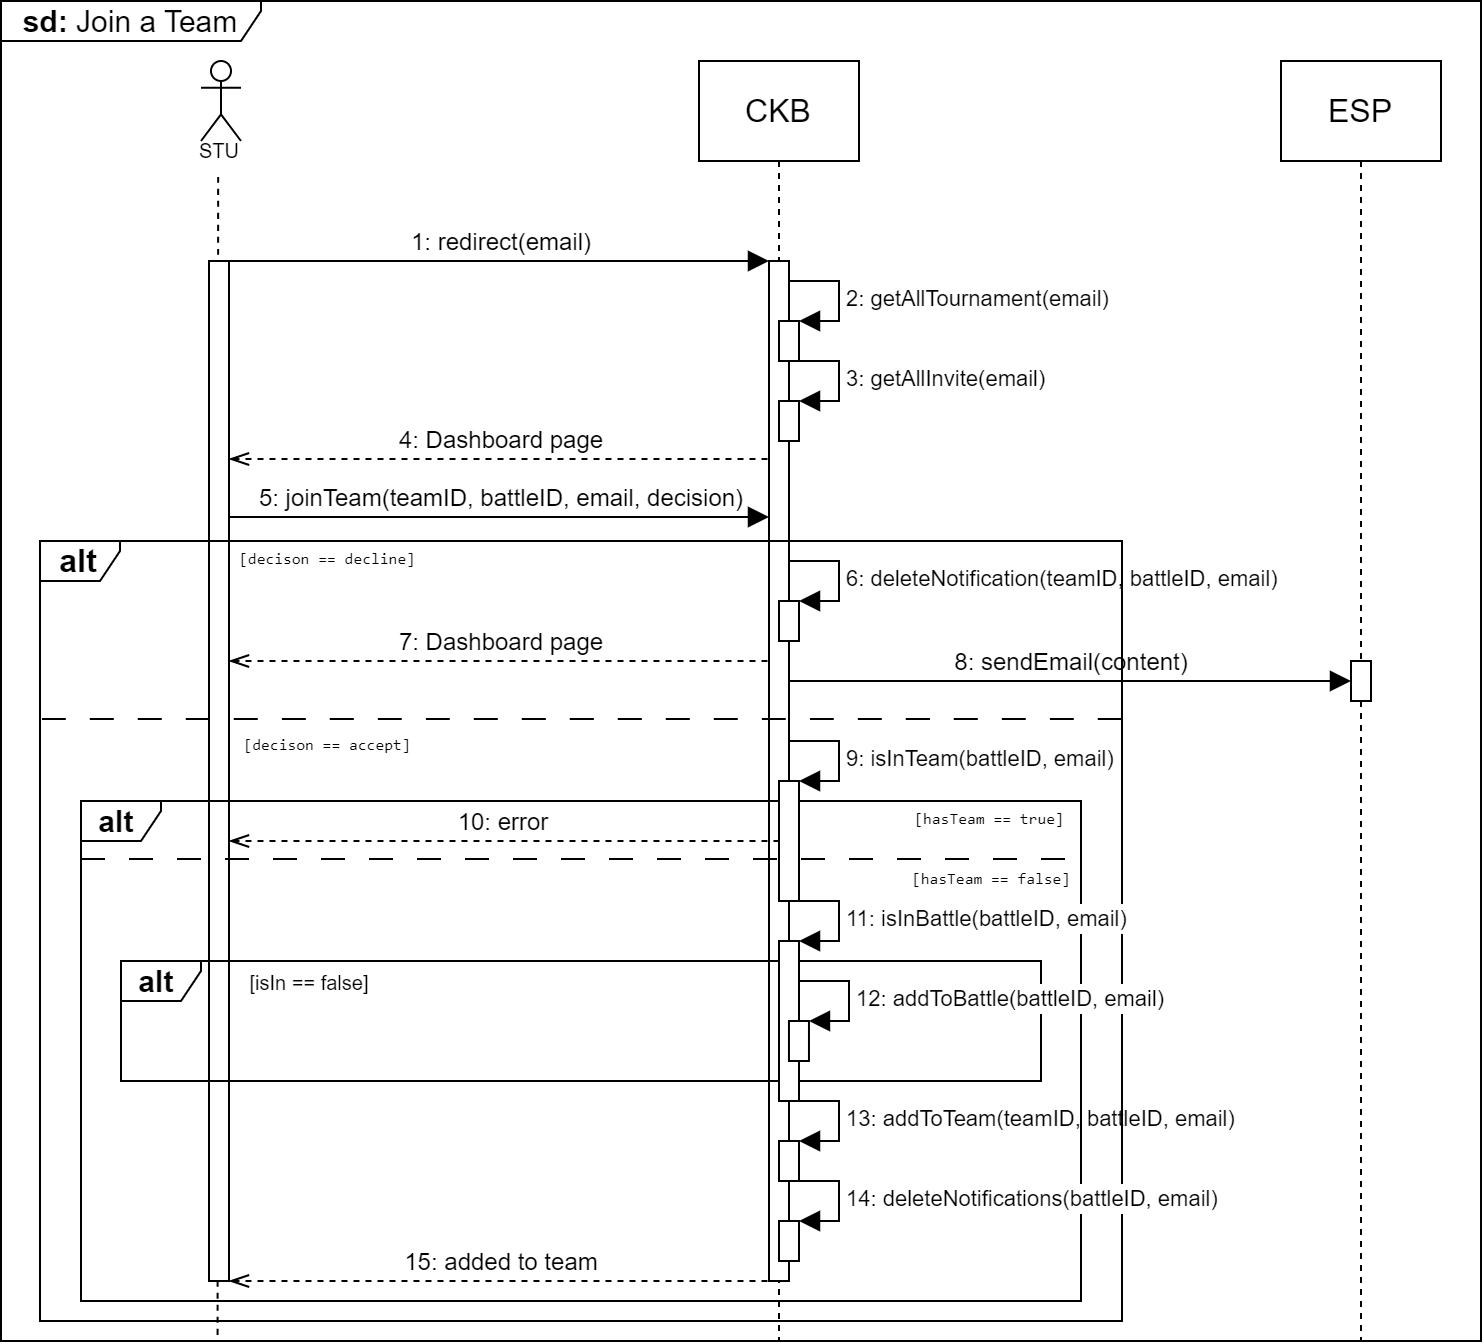

The diagram above was exported from draw.io. Its source (the exported page's mxGraphModel, read from the mxfile embedded in the PNG):
<mxGraphModel dx="2216" dy="1691" grid="1" gridSize="10" guides="1" tooltips="1" connect="1" arrows="1" fold="1" page="1" pageScale="1" pageWidth="1169" pageHeight="827" math="0" shadow="0">
  <root>
    <mxCell id="0" />
    <mxCell id="1" parent="0" />
    <mxCell id="-wcRwsP6vglD8lAwwieX-28" value="CKB" style="shape=umlLifeline;perimeter=lifelinePerimeter;whiteSpace=wrap;html=1;container=1;dropTarget=0;collapsible=0;recursiveResize=0;outlineConnect=0;portConstraint=eastwest;newEdgeStyle={&quot;edgeStyle&quot;:&quot;elbowEdgeStyle&quot;,&quot;elbow&quot;:&quot;vertical&quot;,&quot;curved&quot;:0,&quot;rounded&quot;:0};fontSize=16;size=50;" parent="1" vertex="1">
      <mxGeometry x="129" y="-80" width="80" height="640" as="geometry" />
    </mxCell>
    <mxCell id="-wcRwsP6vglD8lAwwieX-29" value="" style="html=1;points=[[0,0,0,0,5],[0,1,0,0,-5],[1,0,0,0,5],[1,1,0,0,-5]];perimeter=orthogonalPerimeter;outlineConnect=0;targetShapes=umlLifeline;portConstraint=eastwest;newEdgeStyle={&quot;curved&quot;:0,&quot;rounded&quot;:0};fontSize=16;" parent="-wcRwsP6vglD8lAwwieX-28" vertex="1">
      <mxGeometry x="35" y="100" width="10" height="510" as="geometry" />
    </mxCell>
    <mxCell id="V02Eea3s3-lHxUuEy3H3-3" value="" style="html=1;points=[[0,0,0,0,5],[0,1,0,0,-5],[1,0,0,0,5],[1,1,0,0,-5]];perimeter=orthogonalPerimeter;outlineConnect=0;targetShapes=umlLifeline;portConstraint=eastwest;newEdgeStyle={&quot;curved&quot;:0,&quot;rounded&quot;:0};fontSize=16;" vertex="1" parent="-wcRwsP6vglD8lAwwieX-28">
      <mxGeometry x="40" y="270" width="10" height="20" as="geometry" />
    </mxCell>
    <mxCell id="V02Eea3s3-lHxUuEy3H3-4" value="&lt;font style=&quot;font-size: 11px;&quot;&gt;6: deleteNotification(teamID, battleID, email)&lt;/font&gt;" style="html=1;align=left;spacingLeft=2;endArrow=block;rounded=0;edgeStyle=orthogonalEdgeStyle;curved=0;rounded=0;fontSize=12;startSize=8;endSize=8;" edge="1" parent="-wcRwsP6vglD8lAwwieX-28">
      <mxGeometry x="0.0769" relative="1" as="geometry">
        <mxPoint x="45" y="250" as="sourcePoint" />
        <Array as="points">
          <mxPoint x="70" y="250" />
          <mxPoint x="70" y="270" />
        </Array>
        <mxPoint as="offset" />
        <mxPoint x="50" y="270" as="targetPoint" />
      </mxGeometry>
    </mxCell>
    <mxCell id="V02Eea3s3-lHxUuEy3H3-15" value="" style="html=1;points=[[0,0,0,0,5],[0,1,0,0,-5],[1,0,0,0,5],[1,1,0,0,-5]];perimeter=orthogonalPerimeter;outlineConnect=0;targetShapes=umlLifeline;portConstraint=eastwest;newEdgeStyle={&quot;curved&quot;:0,&quot;rounded&quot;:0};fontSize=16;" vertex="1" parent="-wcRwsP6vglD8lAwwieX-28">
      <mxGeometry x="40" y="540" width="10" height="20" as="geometry" />
    </mxCell>
    <mxCell id="V02Eea3s3-lHxUuEy3H3-16" value="&lt;font style=&quot;font-size: 11px;&quot;&gt;13: addToTeam(teamID, battleID, email)&lt;/font&gt;" style="html=1;align=left;spacingLeft=2;endArrow=block;rounded=0;edgeStyle=orthogonalEdgeStyle;curved=0;rounded=0;fontSize=12;startSize=8;endSize=8;" edge="1" parent="-wcRwsP6vglD8lAwwieX-28">
      <mxGeometry x="0.0716" relative="1" as="geometry">
        <mxPoint x="45" y="520" as="sourcePoint" />
        <Array as="points">
          <mxPoint x="70" y="520" />
          <mxPoint x="70" y="540" />
        </Array>
        <mxPoint as="offset" />
        <mxPoint x="50" y="540" as="targetPoint" />
      </mxGeometry>
    </mxCell>
    <mxCell id="-wcRwsP6vglD8lAwwieX-30" value="" style="shape=umlActor;verticalLabelPosition=bottom;verticalAlign=top;html=1;outlineConnect=0;fontSize=16;" parent="1" vertex="1">
      <mxGeometry x="-120" y="-80" width="20" height="40" as="geometry" />
    </mxCell>
    <mxCell id="-wcRwsP6vglD8lAwwieX-31" value="&lt;font style=&quot;font-size: 10px;&quot;&gt;STU&lt;/font&gt;" style="text;html=1;align=center;verticalAlign=middle;resizable=0;points=[];autosize=1;strokeColor=none;fillColor=none;fontSize=16;" parent="1" vertex="1">
      <mxGeometry x="-131" y="-52" width="40" height="30" as="geometry" />
    </mxCell>
    <mxCell id="-wcRwsP6vglD8lAwwieX-32" value="" style="edgeStyle=elbowEdgeStyle;fontSize=12;html=1;endArrow=none;endFill=0;startArrow=none;startFill=0;endSize=6;startSize=6;rounded=0;curved=1;dashed=1;" parent="1" edge="1">
      <mxGeometry width="160" relative="1" as="geometry">
        <mxPoint x="-111.41999999999999" y="-22" as="sourcePoint" />
        <mxPoint x="-111.41999999999999" y="560" as="targetPoint" />
      </mxGeometry>
    </mxCell>
    <mxCell id="-wcRwsP6vglD8lAwwieX-36" value="&lt;p style=&quot;font-size: 10px;&quot;&gt;&lt;font style=&quot;font-size: 10px;&quot;&gt;&lt;font style=&quot;font-size: 10px;&quot;&gt;[isIn&amp;nbsp;&lt;/font&gt;&lt;/font&gt;&lt;font style=&quot;font-size: 10px;&quot;&gt;&lt;font style=&quot;font-size: 10px;&quot;&gt;== false&lt;/font&gt;&lt;/font&gt;&lt;font style=&quot;font-size: 10px;&quot;&gt;]&lt;/font&gt;&lt;/p&gt;" style="text;html=1;align=center;verticalAlign=middle;resizable=0;points=[];autosize=1;strokeColor=none;fillColor=none;fontSize=16;" parent="1" vertex="1">
      <mxGeometry x="-106" y="356" width="80" height="50" as="geometry" />
    </mxCell>
    <mxCell id="-wcRwsP6vglD8lAwwieX-40" value="&lt;font style=&quot;font-size: 15px;&quot;&gt;&lt;b&gt;sd:&lt;/b&gt;&amp;nbsp;Join a Team&lt;/font&gt;" style="shape=umlFrame;whiteSpace=wrap;html=1;pointerEvents=0;fontSize=16;width=130;height=20;" parent="1" vertex="1">
      <mxGeometry x="-220" y="-110" width="740" height="670" as="geometry" />
    </mxCell>
    <mxCell id="-wcRwsP6vglD8lAwwieX-42" value="" style="html=1;verticalAlign=bottom;endArrow=block;curved=0;rounded=0;fontSize=12;startSize=8;endSize=8;" parent="1" target="-wcRwsP6vglD8lAwwieX-43" edge="1">
      <mxGeometry x="0.0036" width="80" relative="1" as="geometry">
        <mxPoint x="-111" y="170" as="sourcePoint" />
        <mxPoint x="164" y="170" as="targetPoint" />
        <mxPoint as="offset" />
      </mxGeometry>
    </mxCell>
    <mxCell id="-wcRwsP6vglD8lAwwieX-43" value="" style="html=1;points=[[0,0,0,0,5],[0,1,0,0,-5],[1,0,0,0,5],[1,1,0,0,-5]];perimeter=orthogonalPerimeter;outlineConnect=0;targetShapes=umlLifeline;portConstraint=eastwest;newEdgeStyle={&quot;curved&quot;:0,&quot;rounded&quot;:0};fontSize=16;" parent="1" vertex="1">
      <mxGeometry x="-116" y="20" width="10" height="510" as="geometry" />
    </mxCell>
    <mxCell id="-wcRwsP6vglD8lAwwieX-44" value="5: joinTeam(teamID, battleID, email, decision)" style="html=1;verticalAlign=bottom;endArrow=block;curved=0;rounded=0;fontSize=12;startSize=8;endSize=8;exitX=0.563;exitY=0.002;exitDx=0;exitDy=0;exitPerimeter=0;labelBackgroundColor=none;" parent="1" edge="1">
      <mxGeometry x="0.0074" width="80" relative="1" as="geometry">
        <mxPoint x="-106" y="148" as="sourcePoint" />
        <mxPoint x="164" y="148" as="targetPoint" />
        <mxPoint as="offset" />
      </mxGeometry>
    </mxCell>
    <mxCell id="-wcRwsP6vglD8lAwwieX-48" value="&lt;font style=&quot;font-size: 15px;&quot;&gt;&lt;b&gt;alt&amp;nbsp;&lt;/b&gt;&lt;/font&gt;" style="shape=umlFrame;whiteSpace=wrap;html=1;pointerEvents=0;fontSize=16;width=40;height=20;" parent="1" vertex="1">
      <mxGeometry x="-180" y="290" width="500" height="250" as="geometry" />
    </mxCell>
    <mxCell id="JxnLYzYXnwf2uwKg5wXQ-1" value="" style="endArrow=none;html=1;rounded=0;dashed=1;dashPattern=12 12;strokeWidth=1;" parent="1" edge="1">
      <mxGeometry width="50" height="50" relative="1" as="geometry">
        <mxPoint x="-180" y="319" as="sourcePoint" />
        <mxPoint x="320" y="319" as="targetPoint" />
      </mxGeometry>
    </mxCell>
    <mxCell id="JxnLYzYXnwf2uwKg5wXQ-2" value="&lt;font style=&quot;font-size: 15px;&quot;&gt;&lt;b&gt;alt&amp;nbsp;&lt;/b&gt;&lt;/font&gt;" style="shape=umlFrame;whiteSpace=wrap;html=1;pointerEvents=0;fontSize=16;width=40;height=20;" parent="1" vertex="1">
      <mxGeometry x="-160" y="370" width="460" height="60" as="geometry" />
    </mxCell>
    <mxCell id="JxnLYzYXnwf2uwKg5wXQ-5" value="10: error" style="html=1;verticalAlign=bottom;endArrow=none;curved=0;rounded=0;fontSize=12;startSize=8;endSize=8;startArrow=openThin;startFill=0;endFill=0;dashed=1;" parent="1" edge="1">
      <mxGeometry width="80" relative="1" as="geometry">
        <mxPoint x="-106" y="310" as="sourcePoint" />
        <mxPoint x="169" y="310" as="targetPoint" />
      </mxGeometry>
    </mxCell>
    <mxCell id="JxnLYzYXnwf2uwKg5wXQ-7" value="15: added to team" style="html=1;verticalAlign=bottom;endArrow=none;curved=0;rounded=0;fontSize=12;startSize=8;endSize=8;startArrow=openThin;startFill=0;endFill=0;dashed=1;" parent="1" edge="1">
      <mxGeometry width="80" relative="1" as="geometry">
        <mxPoint x="-106" y="530" as="sourcePoint" />
        <mxPoint x="164" y="530" as="targetPoint" />
      </mxGeometry>
    </mxCell>
    <mxCell id="aJV678J7bNMkUq43kfYl-7" value="&lt;b&gt;alt&lt;/b&gt;" style="shape=umlFrame;whiteSpace=wrap;html=1;pointerEvents=0;fontSize=16;width=40;height=20;" parent="1" vertex="1">
      <mxGeometry x="-200.5" y="160" width="541" height="390" as="geometry" />
    </mxCell>
    <mxCell id="aJV678J7bNMkUq43kfYl-15" value="1: redirect(email)" style="html=1;verticalAlign=bottom;endArrow=block;curved=0;rounded=0;fontSize=12;startSize=8;endSize=8;" parent="1" edge="1">
      <mxGeometry x="0.0043" width="80" relative="1" as="geometry">
        <mxPoint x="-106" y="20" as="sourcePoint" />
        <mxPoint x="164" y="20" as="targetPoint" />
        <mxPoint as="offset" />
      </mxGeometry>
    </mxCell>
    <mxCell id="aJV678J7bNMkUq43kfYl-18" value="" style="html=1;points=[[0,0,0,0,5],[0,1,0,0,-5],[1,0,0,0,5],[1,1,0,0,-5]];perimeter=orthogonalPerimeter;outlineConnect=0;targetShapes=umlLifeline;portConstraint=eastwest;newEdgeStyle={&quot;curved&quot;:0,&quot;rounded&quot;:0};fontSize=16;" parent="1" vertex="1">
      <mxGeometry x="169" y="50" width="10" height="20" as="geometry" />
    </mxCell>
    <mxCell id="aJV678J7bNMkUq43kfYl-19" value="&lt;font style=&quot;font-size: 11px;&quot;&gt;2: getAllTournament(email)&lt;/font&gt;" style="html=1;align=left;spacingLeft=2;endArrow=block;rounded=0;edgeStyle=orthogonalEdgeStyle;curved=0;rounded=0;fontSize=12;startSize=8;endSize=8;" parent="1" edge="1">
      <mxGeometry x="0.0769" relative="1" as="geometry">
        <mxPoint x="174" y="30" as="sourcePoint" />
        <Array as="points">
          <mxPoint x="199" y="30" />
          <mxPoint x="199" y="50" />
        </Array>
        <mxPoint as="offset" />
        <mxPoint x="179" y="50" as="targetPoint" />
      </mxGeometry>
    </mxCell>
    <mxCell id="aJV678J7bNMkUq43kfYl-20" value="" style="endArrow=none;html=1;rounded=0;fontSize=12;startSize=8;endSize=8;curved=1;dashed=1;dashPattern=12 12;" parent="1" edge="1">
      <mxGeometry width="50" height="50" relative="1" as="geometry">
        <mxPoint x="-199.5" y="249" as="sourcePoint" />
        <mxPoint x="340.5" y="249" as="targetPoint" />
      </mxGeometry>
    </mxCell>
    <mxCell id="aJV678J7bNMkUq43kfYl-23" value="&lt;pre&gt;&lt;font style=&quot;font-size: 8px;&quot;&gt;[hasTeam == true]&lt;/font&gt;&lt;/pre&gt;" style="text;html=1;align=center;verticalAlign=middle;resizable=0;points=[];autosize=1;strokeColor=none;fillColor=none;fontSize=16;" parent="1" vertex="1">
      <mxGeometry x="224" y="266" width="100" height="60" as="geometry" />
    </mxCell>
    <mxCell id="aJV678J7bNMkUq43kfYl-24" value="4: Dashboard page" style="html=1;verticalAlign=bottom;endArrow=none;curved=0;rounded=0;fontSize=12;startSize=8;endSize=8;dashed=1;startArrow=openThin;startFill=0;endFill=0;" parent="1" edge="1">
      <mxGeometry x="0.0036" width="80" relative="1" as="geometry">
        <mxPoint x="-106" y="119" as="sourcePoint" />
        <mxPoint x="164" y="119" as="targetPoint" />
        <mxPoint as="offset" />
      </mxGeometry>
    </mxCell>
    <mxCell id="aJV678J7bNMkUq43kfYl-25" value="&lt;pre&gt;&lt;font style=&quot;font-size: 8px;&quot;&gt;[decison == decline]&lt;/font&gt;&lt;/pre&gt;" style="text;html=1;align=center;verticalAlign=middle;resizable=0;points=[];autosize=1;strokeColor=none;fillColor=none;fontSize=16;" parent="1" vertex="1">
      <mxGeometry x="-112" y="136" width="110" height="60" as="geometry" />
    </mxCell>
    <mxCell id="V02Eea3s3-lHxUuEy3H3-1" value="" style="html=1;points=[[0,0,0,0,5],[0,1,0,0,-5],[1,0,0,0,5],[1,1,0,0,-5]];perimeter=orthogonalPerimeter;outlineConnect=0;targetShapes=umlLifeline;portConstraint=eastwest;newEdgeStyle={&quot;curved&quot;:0,&quot;rounded&quot;:0};fontSize=16;" vertex="1" parent="1">
      <mxGeometry x="169" y="90" width="10" height="20" as="geometry" />
    </mxCell>
    <mxCell id="V02Eea3s3-lHxUuEy3H3-2" value="&lt;font style=&quot;font-size: 11px;&quot;&gt;3: getAllInvite(email)&lt;/font&gt;" style="html=1;align=left;spacingLeft=2;endArrow=block;rounded=0;edgeStyle=orthogonalEdgeStyle;curved=0;rounded=0;fontSize=12;startSize=8;endSize=8;" edge="1" parent="1">
      <mxGeometry x="0.0769" relative="1" as="geometry">
        <mxPoint x="174" y="70" as="sourcePoint" />
        <Array as="points">
          <mxPoint x="199" y="70" />
          <mxPoint x="199" y="90" />
        </Array>
        <mxPoint as="offset" />
        <mxPoint x="179" y="90" as="targetPoint" />
      </mxGeometry>
    </mxCell>
    <mxCell id="V02Eea3s3-lHxUuEy3H3-5" value="7: Dashboard page" style="html=1;verticalAlign=bottom;endArrow=none;curved=0;rounded=0;fontSize=12;startSize=8;endSize=8;dashed=1;startArrow=openThin;startFill=0;endFill=0;" edge="1" parent="1">
      <mxGeometry x="0.0036" width="80" relative="1" as="geometry">
        <mxPoint x="-106" y="220" as="sourcePoint" />
        <mxPoint x="164" y="220" as="targetPoint" />
        <mxPoint as="offset" />
      </mxGeometry>
    </mxCell>
    <mxCell id="V02Eea3s3-lHxUuEy3H3-6" value="8: sendEmail(content)" style="html=1;verticalAlign=bottom;endArrow=block;curved=0;rounded=0;fontSize=12;startSize=8;endSize=8;exitX=0.563;exitY=0.002;exitDx=0;exitDy=0;exitPerimeter=0;labelBackgroundColor=none;" edge="1" parent="1" target="V02Eea3s3-lHxUuEy3H3-20">
      <mxGeometry x="0.0074" width="80" relative="1" as="geometry">
        <mxPoint x="174" y="230" as="sourcePoint" />
        <mxPoint x="444" y="230" as="targetPoint" />
        <mxPoint as="offset" />
      </mxGeometry>
    </mxCell>
    <mxCell id="V02Eea3s3-lHxUuEy3H3-7" value="" style="html=1;points=[[0,0,0,0,5],[0,1,0,0,-5],[1,0,0,0,5],[1,1,0,0,-5]];perimeter=orthogonalPerimeter;outlineConnect=0;targetShapes=umlLifeline;portConstraint=eastwest;newEdgeStyle={&quot;curved&quot;:0,&quot;rounded&quot;:0};fontSize=16;" vertex="1" parent="1">
      <mxGeometry x="169" y="280" width="10" height="60" as="geometry" />
    </mxCell>
    <mxCell id="V02Eea3s3-lHxUuEy3H3-8" value="&lt;font style=&quot;font-size: 11px;&quot;&gt;9: isInTeam(battleID, email)&lt;/font&gt;" style="html=1;align=left;spacingLeft=2;endArrow=block;rounded=0;edgeStyle=orthogonalEdgeStyle;curved=0;rounded=0;fontSize=12;startSize=8;endSize=8;" edge="1" parent="1">
      <mxGeometry x="0.0716" relative="1" as="geometry">
        <mxPoint x="174" y="260" as="sourcePoint" />
        <Array as="points">
          <mxPoint x="199" y="260" />
          <mxPoint x="199" y="280" />
        </Array>
        <mxPoint as="offset" />
        <mxPoint x="179" y="280" as="targetPoint" />
      </mxGeometry>
    </mxCell>
    <mxCell id="V02Eea3s3-lHxUuEy3H3-9" value="&lt;pre&gt;&lt;font style=&quot;font-size: 8px;&quot;&gt;[decison == accept]&lt;/font&gt;&lt;/pre&gt;" style="text;html=1;align=center;verticalAlign=middle;resizable=0;points=[];autosize=1;strokeColor=none;fillColor=none;fontSize=16;" vertex="1" parent="1">
      <mxGeometry x="-112" y="229" width="110" height="60" as="geometry" />
    </mxCell>
    <mxCell id="V02Eea3s3-lHxUuEy3H3-10" value="&lt;pre&gt;&lt;font style=&quot;font-size: 8px;&quot;&gt;[hasTeam == false]&lt;/font&gt;&lt;/pre&gt;" style="text;html=1;align=center;verticalAlign=middle;resizable=0;points=[];autosize=1;strokeColor=none;fillColor=none;fontSize=16;" vertex="1" parent="1">
      <mxGeometry x="225" y="296" width="100" height="60" as="geometry" />
    </mxCell>
    <mxCell id="V02Eea3s3-lHxUuEy3H3-11" value="" style="html=1;points=[[0,0,0,0,5],[0,1,0,0,-5],[1,0,0,0,5],[1,1,0,0,-5]];perimeter=orthogonalPerimeter;outlineConnect=0;targetShapes=umlLifeline;portConstraint=eastwest;newEdgeStyle={&quot;curved&quot;:0,&quot;rounded&quot;:0};fontSize=16;" vertex="1" parent="1">
      <mxGeometry x="169" y="360" width="10" height="80" as="geometry" />
    </mxCell>
    <mxCell id="V02Eea3s3-lHxUuEy3H3-12" value="&lt;font style=&quot;font-size: 11px;&quot;&gt;11: isInBattle(battleID, email)&lt;/font&gt;" style="html=1;align=left;spacingLeft=2;endArrow=block;rounded=0;edgeStyle=orthogonalEdgeStyle;curved=0;rounded=0;fontSize=12;startSize=8;endSize=8;" edge="1" parent="1">
      <mxGeometry x="0.0716" relative="1" as="geometry">
        <mxPoint x="174" y="340" as="sourcePoint" />
        <Array as="points">
          <mxPoint x="199" y="340" />
          <mxPoint x="199" y="360" />
        </Array>
        <mxPoint as="offset" />
        <mxPoint x="179" y="360" as="targetPoint" />
      </mxGeometry>
    </mxCell>
    <mxCell id="V02Eea3s3-lHxUuEy3H3-13" value="" style="html=1;points=[[0,0,0,0,5],[0,1,0,0,-5],[1,0,0,0,5],[1,1,0,0,-5]];perimeter=orthogonalPerimeter;outlineConnect=0;targetShapes=umlLifeline;portConstraint=eastwest;newEdgeStyle={&quot;curved&quot;:0,&quot;rounded&quot;:0};fontSize=16;" vertex="1" parent="1">
      <mxGeometry x="173.98" y="400" width="10" height="20" as="geometry" />
    </mxCell>
    <mxCell id="V02Eea3s3-lHxUuEy3H3-14" value="&lt;font style=&quot;font-size: 11px;&quot;&gt;12: addToBattle(battleID, email)&lt;/font&gt;" style="html=1;align=left;spacingLeft=2;endArrow=block;rounded=0;edgeStyle=orthogonalEdgeStyle;curved=0;rounded=0;fontSize=12;startSize=8;endSize=8;" edge="1" parent="1">
      <mxGeometry x="0.0716" relative="1" as="geometry">
        <mxPoint x="178.98" y="380" as="sourcePoint" />
        <Array as="points">
          <mxPoint x="203.98" y="380" />
          <mxPoint x="203.98" y="400" />
        </Array>
        <mxPoint as="offset" />
        <mxPoint x="183.98" y="400" as="targetPoint" />
      </mxGeometry>
    </mxCell>
    <mxCell id="V02Eea3s3-lHxUuEy3H3-17" value="" style="html=1;points=[[0,0,0,0,5],[0,1,0,0,-5],[1,0,0,0,5],[1,1,0,0,-5]];perimeter=orthogonalPerimeter;outlineConnect=0;targetShapes=umlLifeline;portConstraint=eastwest;newEdgeStyle={&quot;curved&quot;:0,&quot;rounded&quot;:0};fontSize=16;" vertex="1" parent="1">
      <mxGeometry x="169" y="500" width="10" height="20" as="geometry" />
    </mxCell>
    <mxCell id="V02Eea3s3-lHxUuEy3H3-18" value="&lt;font style=&quot;font-size: 11px;&quot;&gt;14: deleteNotifications(battleID, email)&lt;/font&gt;" style="html=1;align=left;spacingLeft=2;endArrow=block;rounded=0;edgeStyle=orthogonalEdgeStyle;curved=0;rounded=0;fontSize=12;startSize=8;endSize=8;" edge="1" parent="1">
      <mxGeometry x="0.0769" relative="1" as="geometry">
        <mxPoint x="174" y="480" as="sourcePoint" />
        <Array as="points">
          <mxPoint x="199" y="480" />
          <mxPoint x="199" y="500" />
        </Array>
        <mxPoint as="offset" />
        <mxPoint x="179" y="500" as="targetPoint" />
      </mxGeometry>
    </mxCell>
    <mxCell id="V02Eea3s3-lHxUuEy3H3-19" value="ESP" style="shape=umlLifeline;perimeter=lifelinePerimeter;whiteSpace=wrap;html=1;container=1;dropTarget=0;collapsible=0;recursiveResize=0;outlineConnect=0;portConstraint=eastwest;newEdgeStyle={&quot;edgeStyle&quot;:&quot;elbowEdgeStyle&quot;,&quot;elbow&quot;:&quot;vertical&quot;,&quot;curved&quot;:0,&quot;rounded&quot;:0};fontSize=16;size=50;" vertex="1" parent="1">
      <mxGeometry x="420" y="-80" width="80" height="640" as="geometry" />
    </mxCell>
    <mxCell id="V02Eea3s3-lHxUuEy3H3-20" value="" style="html=1;points=[[0,0,0,0,5],[0,1,0,0,-5],[1,0,0,0,5],[1,1,0,0,-5]];perimeter=orthogonalPerimeter;outlineConnect=0;targetShapes=umlLifeline;portConstraint=eastwest;newEdgeStyle={&quot;curved&quot;:0,&quot;rounded&quot;:0};fontSize=16;" vertex="1" parent="V02Eea3s3-lHxUuEy3H3-19">
      <mxGeometry x="35" y="300" width="10" height="20" as="geometry" />
    </mxCell>
  </root>
</mxGraphModel>